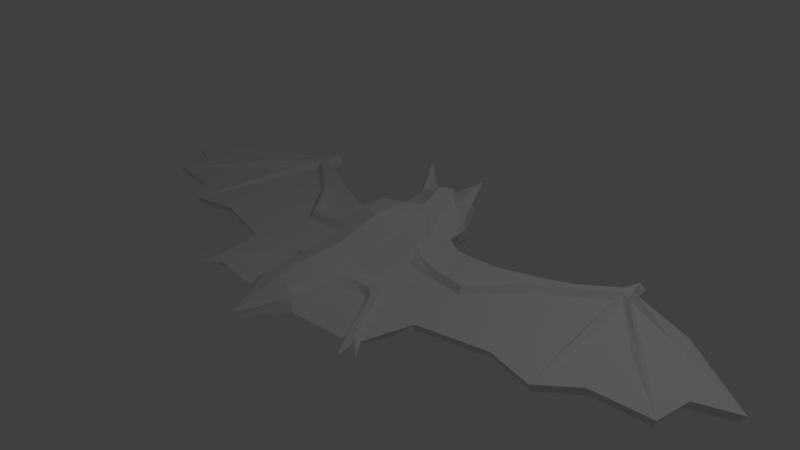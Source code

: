 # Source: nicebat.blend  (saved by Blender 2.78.0; exported with 4.5.12 LTS)
import bpy
from mathutils import Matrix  # noqa: F401  (used for matrix-valued properties, if any)

bpy.ops.wm.read_factory_settings(use_empty=True)
scene = bpy.context.scene
scene.name = 'Scene'

# ---- collections
col_collection_1 = bpy.data.collections.new('Collection 1'); scene.collection.children.link(col_collection_1)

# ---- materials (node trees are filled in below, after node groups)
mat_material = bpy.data.materials.new('Material')
mat_material.alpha_threshold = 0.0
mat_material.use_transparent_shadow = False
mat_material.roughness = 0.5
mat_material.line_color = (0.0, 0.0, 0.0, 1.0)

# ---- material node trees

# ---- world
world_world = bpy.data.worlds.new('World'); scene.world = world_world
world_world.color = (0.05088, 0.05088, 0.05088)
world_world.use_sun_shadow = False
world_world.sun_shadow_jitter_overblur = 0.0
world_world.cycles.sampling_method = 'MANUAL'

# ---- cameras
cam_camera = bpy.data.cameras.new('Camera')
cam_camera.clip_end = 100.0
cam_camera.lens = 35.0
cam_camera.sensor_width = 32.0
cam_camera.sensor_height = 18.0
cam_camera.ortho_scale = 7.314
cam_camera.dof.focus_distance = 0.0
cam_camera.dof.aperture_fstop = 128.0

# ---- lights
light_lamp = bpy.data.lights.new('Lamp', 'POINT')
light_lamp.transmission_factor = 0.0
light_lamp.cutoff_distance = 30.0
light_lamp.energy = 100.0
light_lamp.shadow_buffer_clip_start = 1.001
light_lamp.shadow_soft_size = 0.1
light_lamp.shadow_maximum_resolution = 0.006
light_lamp.use_absolute_resolution = True

# ---- meshes
me_cube = bpy.data.meshes.new('Cube')
me_cube.from_pydata([(0.3737, -1.201, -0.1413), (1.16, -1.365, -0.1413), (0.384, -1.529, -0.05101), (0.4069, -1.045, -0.05101), (4.329, -0.1699, -0.05101), (4.894, 0.5258, -0.05101), (2.726, 1.606, -0.05101), (3.799, 1.328, -0.05101), (2.939, 1.623, -0.05101), (2.817, 1.925, -0.05101), (2.904, 1.877, -0.05101), (3.123, -0.6121, -0.05101), (1.893, 1.212, -0.05101), (0.9103, 0.9617, -0.05101), (1.377, -1.346, -0.05101), (1.538, -0.6803, -0.05101), (1.322, 1.001, -0.05101), (3.558, -0.2342, -0.05101), (2.476, -0.4638, -0.05101), (4.389, 0.3326, -0.05101), (1.21, -1.444, -0.05101), (1.363, -1.475, -0.05101), (1.395, -1.688, -0.05101), (1.561, -1.57, -0.05101), (4.278, -0.1603, -0.1413), (2.676, 1.518, -0.1413), (4.843, 0.4967, -0.1413), (3.741, 1.265, -0.1413), (2.888, 1.533, -0.1413), (2.766, 1.819, -0.1413), (2.862, 1.872, -0.1413), (3.147, -0.5795, -0.1413), (1.917, 1.146, -0.1413), (0.9341, 0.9087, -0.1413), (1.296, -1.285, -0.1413), (1.562, -0.6433, -0.1413), (1.346, 0.9463, -0.1413), (3.582, -0.2217, -0.1413), (2.499, -0.4358, -0.1413), (4.339, 0.3141, -0.1413), (0.5544, 0.9265, -0.1413), (1.318, -1.377, 0.01269), (1.239, -1.426, 0.01269), (0.6817, -0.6066, 0.02946), (0.7131, -0.4886, 0.02952), (0.6651, -0.6694, -0.05101), (0.7298, -0.4257, -0.05101), (0.7596, -0.733, -0.05101), (0.8661, -0.608, 0.02621), (0.9105, -0.5561, -0.05101), (0.8043, -0.6806, 0.02616), (0.8742, 0.4276, -0.05101), (1.4, 0.3901, -0.05101), (0.8832, 0.2073, -0.05101), (1.943, 0.9884, -0.05101), (2.778, 1.371, -0.05101), (1.43, 0.1588, -0.05101), (2.969, 1.486, -0.05101), (1.985, 0.7974, -0.05101), (2.931, 1.357, -0.05101), (2.945, 0.2947, -0.05101), (2.368, 0.1945, -0.05101), (3.657, 0.6767, -0.05101), (3.304, 0.4104, -0.05101), (3.791, 1.101, -0.05101), (3.726, 0.8414, -0.05101), (3.065, 0.32, -0.05101), (3.324, 0.2731, -0.1413), (3.705, 1.033, -0.1413), (3.594, 0.8535, -0.1413), (3.48, 0.6482, -0.1413), (3.574, 0.5601, -0.05101), (3.795, 1.215, 0.001528), (2.908, 1.582, 0.04192), (2.768, 1.59, 0.04192), (2.841, 1.835, 0.04192), (1.408, 0.3111, 0.04192), (1.416, 0.2127, 0.04192), (3.005, 0.3073, 0.001528), (3.615, 0.6184, 0.001528), (2.82, 1.473, 0.04192), (2.95, 1.421, 0.04192), (1.958, 0.9511, 0.04192), (0.8852, 0.3471, 0.04192), (0.8832, 0.272, 0.04192), (1.987, 0.8821, 0.04192), (0.6601, 0.9608, -0.05101), (0.4169, -0.4793, 0.03068), (0.4032, -0.6143, 0.03063), (0.4294, -0.3551, -0.05101), (0.3907, -0.7381, -0.05101), (0.5527, 0.1868, -0.03437), (0.6005, 0.4456, 0.09339), (0.6317, 0.5736, -0.03437), (0.5777, 0.3352, 0.09324), (0.3305, -1.496, 0.1043), (0.3471, -1.045, 0.09122), (0.4367, 0.9069, -0.2028), (0.5283, 0.9608, 0.06086), (0.3589, -0.4613, 0.121), (0.3316, -0.7253, 0.1223), (0.4955, 0.3969, 0.1868), (0.5184, 0.5037, 0.1897), (0.2238, -1.45, 0.1909), (0.2589, -1.042, 0.2192), (0.321, 0.9591, 0.3119), (0.2693, -0.4927, 0.2518), (0.2509, -0.694, 0.2419), (0.3992, 0.2581, 0.4504), (0.4135, 0.6176, 0.4589), (0.3836, 1.191, -0.1447), (0.4935, 1.272, 0.08401), (0.3056, 1.257, 0.3962), (0.2802, 1.294, -0.2421), (0.3923, 1.387, 0.03654), (0.3058, 1.48, 0.3217), (0.1546, 1.66, -0.3646), (0.3222, 1.492, -0.04634), (0.1531, 1.845, 0.07394), (0.2998, 1.53, -0.2036), (0.1516, 1.652, -0.3285), (0.3, 1.495, -0.06514), (0.1504, 1.794, 0.02627), (0.2806, 1.524, -0.19), (0.1441, 1.431, -0.173), (0.2167, 1.394, -0.06216), (0.1816, 1.451, -0.01096), (0.2258, 1.387, -0.1114), (0.1088, 1.748, -0.07687), (0.1104, 1.746, 0.07389), (0.1087, 1.631, -0.3472), (0.1123, 1.793, 0.08572), (0.1087, 1.608, -0.3302), (0.1579, 1.746, 0.06654), (0.1127, 1.643, -0.2479), (0.1597, 1.793, 0.07837), (0.1371, 1.61, -0.3279), (0.1371, 1.633, -0.3449), (0.1431, 1.396, 0.4563), (0.4577, 1.267, 0.1841), (0.4713, 1.61, 0.6708), (2.957, 0.2666, -0.1413), (0.6103, -0.1906, -0.1413), (2.306, 0.08824, -0.1413), (0.4038, -0.1927, -0.1707), (1.106, -0.1321, -0.1413), (3.232, 0.4502, -0.1413), (0.8829, -0.151, -0.1413), (1.482, -0.05495, -0.1413), (-0.3737, -1.201, -0.1413), (-1.16, -1.365, -0.1413), (0.0, 0.9049, -0.2455), (-0.384, -1.529, -0.05101), (-0.4069, -1.045, -0.05101), (-4.329, -0.1699, -0.05101), (0.0, 1.18, -0.2761), (-4.894, 0.5258, -0.05101), (-2.726, 1.606, -0.05101), (-3.799, 1.328, -0.05101), (-2.939, 1.623, -0.05101), (-2.817, 1.925, -0.05101), (-2.904, 1.877, -0.05101), (-3.123, -0.6121, -0.05101), (-1.893, 1.212, -0.05101), (-0.9103, 0.9617, -0.05101), (-1.377, -1.346, -0.05101), (-1.538, -0.6803, -0.05101), (-1.322, 1.001, -0.05101), (-3.558, -0.2342, -0.05101), (-2.476, -0.4638, -0.05101), (-4.389, 0.3326, -0.05101), (0.0, -2.096, -0.05101), (-1.21, -1.444, -0.05101), (-1.363, -1.475, -0.05101), (-1.395, -1.688, -0.05101), (-1.561, -1.57, -0.05101), (-4.278, -0.1603, -0.1413), (-2.676, 1.518, -0.1413), (-4.843, 0.4967, -0.1413), (-3.741, 1.265, -0.1413), (-2.888, 1.533, -0.1413), (-2.766, 1.819, -0.1413), (-2.862, 1.872, -0.1413), (-3.147, -0.5795, -0.1413), (-1.917, 1.146, -0.1413), (-0.9341, 0.9087, -0.1413), (-1.296, -1.285, -0.1413), (-1.562, -0.6433, -0.1413), (-1.346, 0.9463, -0.1413), (-3.582, -0.2217, -0.1413), (-2.499, -0.4358, -0.1413), (-4.339, 0.3141, -0.1413), (0.0, -1.514, -0.1413), (-0.5544, 0.9265, -0.1413), (-1.318, -1.377, 0.01269), (-1.239, -1.426, 0.01269), (-0.6817, -0.6066, 0.02946), (-0.7131, -0.4886, 0.02952), (-0.6651, -0.6694, -0.05101), (-0.7298, -0.4257, -0.05101), (-0.7596, -0.733, -0.05101), (-0.8661, -0.608, 0.02621), (-0.9105, -0.5561, -0.05101), (-0.8043, -0.6806, 0.02616), (-0.8742, 0.4276, -0.05101), (-1.4, 0.3901, -0.05101), (-0.8832, 0.2073, -0.05101), (-1.943, 0.9884, -0.05101), (-2.778, 1.371, -0.05101), (-1.43, 0.1588, -0.05101), (-2.969, 1.486, -0.05101), (-1.985, 0.7974, -0.05101), (-2.931, 1.357, -0.05101), (-2.945, 0.2947, -0.05101), (-2.368, 0.1945, -0.05101), (-3.657, 0.6767, -0.05101), (-3.304, 0.4104, -0.05101), (-3.791, 1.101, -0.05101), (-3.726, 0.8414, -0.05101), (-3.065, 0.32, -0.05101), (-3.324, 0.2731, -0.1413), (-3.705, 1.033, -0.1413), (-3.594, 0.8535, -0.1413), (-3.48, 0.6482, -0.1413), (-3.574, 0.5601, -0.05101), (-3.795, 1.215, 0.001528), (-2.908, 1.582, 0.04192), (-2.768, 1.59, 0.04192), (-2.841, 1.835, 0.04192), (-1.408, 0.3111, 0.04192), (-1.416, 0.2127, 0.04192), (-3.005, 0.3073, 0.001528), (-3.615, 0.6184, 0.001528), (-2.82, 1.473, 0.04192), (-2.95, 1.421, 0.04192), (-1.958, 0.9511, 0.04192), (-0.8852, 0.3471, 0.04192), (-0.8832, 0.272, 0.04192), (-1.987, 0.8821, 0.04192), (-0.6601, 0.9608, -0.05101), (-0.4169, -0.4793, 0.03068), (-0.4032, -0.6143, 0.03063), (-0.4294, -0.3551, -0.05101), (-0.3907, -0.7381, -0.05101), (-0.5527, 0.1868, -0.03437), (-0.6005, 0.4456, 0.09339), (-0.6317, 0.5736, -0.03437), (-0.5777, 0.3352, 0.09324), (-0.3305, -1.496, 0.1043), (-0.3471, -1.045, 0.09122), (-0.4367, 0.9069, -0.2028), (0.0, -2.096, 0.01379), (-0.5283, 0.9608, 0.06086), (-0.3589, -0.4613, 0.121), (-0.3316, -0.7253, 0.1223), (-0.4955, 0.3969, 0.1868), (-0.5184, 0.5037, 0.1897), (-0.2238, -1.45, 0.1909), (0.0, -1.397, 0.2404), (-0.2589, -1.042, 0.2192), (-0.321, 0.9591, 0.3119), (-0.2693, -0.4927, 0.2518), (-0.2509, -0.694, 0.2419), (-0.3992, 0.2581, 0.4504), (-0.4135, 0.6176, 0.4589), (0.0, -1.051, 0.2884), (0.0, 0.9653, 0.3828), (0.0, -0.4897, 0.333), (0.0, -0.7, 0.3201), (0.0, 0.1196, 0.5196), (0.0, 0.6513, 0.5281), (-0.3836, 1.191, -0.1447), (-0.4935, 1.272, 0.08401), (0.0, 1.107, 0.4524), (-0.3056, 1.257, 0.3962), (0.0, 1.273, 0.5544), (0.0, 1.288, -0.2808), (-0.2802, 1.294, -0.2421), (-0.3923, 1.387, 0.03654), (-0.3058, 1.48, 0.3217), (0.0, 1.516, 0.4534), (0.0, 1.653, -0.3855), (-0.1546, 1.66, -0.3646), (-0.3222, 1.492, -0.04634), (-0.1531, 1.845, 0.07394), (0.0, 1.881, 0.1526), (-0.2998, 1.53, -0.2036), (0.0, 1.648, -0.3462), (-0.1516, 1.652, -0.3285), (-0.3, 1.495, -0.06514), (-0.1504, 1.794, 0.02627), (0.0, 1.839, 0.1114), (-0.2806, 1.524, -0.19), (0.0, 1.433, -0.1655), (-0.1441, 1.431, -0.173), (-0.2167, 1.394, -0.06216), (-0.1816, 1.451, -0.01096), (0.0, 1.523, 0.04689), (-0.2258, 1.387, -0.1114), (-0.1088, 1.748, -0.07687), (-0.1104, 1.746, 0.07389), (-0.1087, 1.631, -0.3472), (-0.1123, 1.793, 0.08572), (-0.1087, 1.608, -0.3302), (-0.1579, 1.746, 0.06654), (-0.1127, 1.643, -0.2479), (-0.1597, 1.793, 0.07837), (-0.1371, 1.61, -0.3279), (-0.1371, 1.633, -0.3449), (-0.1431, 1.396, 0.4563), (-0.4577, 1.267, 0.1841), (-0.4713, 1.61, 0.6708), (-2.957, 0.2666, -0.1413), (-0.6103, -0.1906, -0.1413), (0.0, -0.2279, -0.1967), (-2.306, 0.08824, -0.1413), (-0.4038, -0.1927, -0.1707), (-1.106, -0.1321, -0.1413), (-3.232, 0.4502, -0.1413), (-0.8829, -0.151, -0.1413), (-1.482, -0.05495, -0.1413)], [], [(1, 147, 145, 34), (0, 2, 171, 192), (54, 52, 76, 82), (13, 51, 52, 16), (16, 52, 54, 12), (14, 49, 48, 41), (21, 23, 41), (13, 16, 36, 33), (21, 34, 23), (20, 2, 0, 1), (9, 10, 30, 29), (19, 4, 24, 39), (97, 144, 314, 151), (10, 8, 28, 30), (18, 15, 35, 38), (15, 14, 34, 35), (21, 22, 1), (6, 9, 29, 25), (5, 19, 39, 26), (16, 12, 32, 36), (22, 20, 1), (11, 18, 38, 31), (8, 7, 27, 28), (17, 11, 31, 37), (7, 5, 26, 27), (4, 17, 37, 24), (32, 143, 148, 36), (36, 148, 145, 33), (21, 1, 34), (14, 23, 34), (86, 51, 13), (38, 143, 141, 31), (37, 31, 67), (24, 37, 67, 70), (39, 24, 70, 69), (39, 69, 68, 26), (28, 27, 68, 25), (29, 30, 28, 25), (41, 48, 50, 42), (20, 47, 3, 2), (41, 42, 22), (22, 21, 41), (23, 14, 41), (20, 22, 42), (43, 44, 87, 88), (44, 46, 89, 87), (43, 45, 47, 50), (50, 48, 44, 43), (3, 47, 45, 90), (48, 49, 46, 44), (50, 47, 20, 42), (15, 49, 14), (60, 11, 78), (5, 64, 65, 19), (19, 65, 62, 4), (71, 4, 79), (17, 63, 66, 11), (25, 32, 12, 6), (64, 5, 72), (11, 60, 61, 18), (81, 80, 59), (54, 6, 12), (64, 72, 73, 57), (46, 49, 56, 53), (7, 8, 73, 72), (15, 56, 49), (58, 56, 61), (53, 56, 77, 84), (9, 6, 74, 75), (66, 63, 59), (65, 64, 57), (52, 51, 83, 76), (8, 10, 75, 73), (61, 60, 55), (61, 55, 58), (63, 71, 59), (61, 56, 15, 18), (62, 65, 57), (68, 69, 25), (67, 31, 141, 146), (68, 27, 26), (70, 67, 146), (69, 70, 25), (71, 63, 17, 4), (56, 58, 85, 77), (10, 9, 75), (62, 57, 81, 79), (74, 73, 75), (82, 76, 77, 85), (76, 83, 84, 77), (85, 80, 74, 82), (59, 80, 78, 66), (81, 57, 73), (74, 80, 81), (74, 81, 73), (4, 62, 79), (51, 93, 92, 83), (55, 60, 78, 80), (5, 7, 72), (58, 55, 80, 85), (11, 66, 78), (59, 71, 79, 81), (6, 54, 82, 74), (40, 86, 13, 33), (88, 90, 45, 43), (91, 89, 46, 53), (94, 91, 53, 84), (86, 93, 51), (92, 94, 84, 83), (0, 142, 147, 1), (0, 144, 142), (94, 92, 102, 101), (105, 98, 111, 139, 112), (3, 90, 100, 96), (91, 94, 101), (2, 3, 96, 95), (87, 89, 99), (93, 86, 98, 102), (171, 2, 95, 251), (88, 87, 99, 100), (92, 93, 102), (90, 88, 100), (89, 91, 101, 99), (95, 103, 251), (103, 258, 251), (102, 98, 105, 109), (101, 102, 109, 108), (100, 99, 106, 107), (99, 101, 108, 106), (96, 100, 107, 104), (104, 107, 268, 265), (106, 108, 269, 267), (107, 106, 267, 268), (108, 109, 270, 269), (109, 105, 266, 270), (96, 104, 103, 95), (103, 104, 265, 258), (97, 151, 155, 110), (266, 105, 112, 273), (110, 155, 276, 113), (138, 112, 140), (280, 115, 118, 285), (113, 276, 281, 116), (115, 114, 117, 118), (119, 117, 114, 110), (116, 119, 110, 113), (116, 281, 287, 120), (119, 116, 120, 123), (117, 119, 123, 121), (285, 118, 122, 291), (118, 117, 121, 122), (121, 123, 127, 125), (120, 287, 293, 124), (123, 120, 124, 127), (291, 122, 126, 297), (122, 121, 125, 126), (293, 297, 126, 124), (125, 127, 124, 126), (128, 129, 131), (128, 131, 135), (128, 135, 133), (128, 133, 129), (134, 137, 130), (134, 130, 132), (134, 136, 137), (134, 132, 136), (40, 97, 98, 86), (98, 97, 110, 111), (114, 111, 110), (280, 138, 115), (273, 112, 275), (139, 115, 140), (138, 280, 275), (275, 112, 138), (115, 139, 111, 114), (112, 139, 140), (115, 138, 140), (148, 143, 38, 35), (146, 25, 70), (145, 148, 35, 34), (145, 147, 40, 33), (147, 142, 40), (141, 143, 32, 25), (146, 141, 25), (142, 144, 97, 40), (314, 144, 0, 192), (150, 186, 317, 319), (149, 192, 171, 152), (207, 235, 229, 205), (164, 167, 205, 204), (167, 163, 207, 205), (165, 194, 201, 202), (173, 194, 175), (164, 185, 188, 167), (173, 175, 186), (172, 150, 149, 152), (160, 181, 182, 161), (170, 191, 176, 154), (250, 151, 314, 316), (161, 182, 180, 159), (169, 190, 187, 166), (166, 187, 186, 165), (173, 150, 174), (157, 177, 181, 160), (156, 178, 191, 170), (167, 188, 184, 163), (174, 150, 172), (162, 183, 190, 169), (159, 180, 179, 158), (168, 189, 183, 162), (158, 179, 178, 156), (154, 176, 189, 168), (184, 188, 320, 315), (188, 185, 317, 320), (173, 186, 150), (165, 186, 175), (239, 164, 204), (190, 183, 312, 315), (189, 220, 183), (176, 223, 220, 189), (191, 222, 223, 176), (191, 178, 221, 222), (180, 177, 221, 179), (181, 177, 180, 182), (194, 195, 203, 201), (172, 152, 153, 200), (194, 174, 195), (174, 194, 173), (175, 194, 165), (172, 195, 174), (196, 241, 240, 197), (197, 240, 242, 199), (196, 203, 200, 198), (203, 196, 197, 201), (153, 243, 198, 200), (201, 197, 199, 202), (203, 195, 172, 200), (166, 165, 202), (213, 231, 162), (156, 170, 218, 217), (170, 154, 215, 218), (224, 232, 154), (168, 162, 219, 216), (177, 157, 163, 184), (217, 225, 156), (162, 169, 214, 213), (234, 212, 233), (207, 163, 157), (217, 210, 226, 225), (199, 206, 209, 202), (158, 225, 226, 159), (166, 202, 209), (211, 214, 209), (206, 237, 230, 209), (160, 228, 227, 157), (219, 212, 216), (218, 210, 217), (205, 229, 236, 204), (159, 226, 228, 161), (214, 208, 213), (214, 211, 208), (216, 212, 224), (214, 169, 166, 209), (215, 210, 218), (221, 177, 222), (220, 318, 312, 183), (221, 178, 179), (223, 318, 220), (222, 177, 223), (224, 154, 168, 216), (209, 230, 238, 211), (161, 228, 160), (215, 232, 234, 210), (227, 228, 226), (235, 238, 230, 229), (229, 230, 237, 236), (238, 235, 227, 233), (212, 219, 231, 233), (234, 226, 210), (227, 234, 233), (227, 226, 234), (154, 232, 215), (204, 236, 245, 246), (208, 233, 231, 213), (156, 225, 158), (211, 238, 233, 208), (162, 231, 219), (212, 234, 232, 224), (157, 227, 235, 207), (193, 185, 164, 239), (241, 196, 198, 243), (244, 206, 199, 242), (247, 237, 206, 244), (239, 204, 246), (245, 236, 237, 247), (149, 150, 319, 313), (149, 313, 316), (247, 255, 256, 245), (260, 274, 310, 272, 252), (153, 249, 254, 243), (244, 255, 247), (152, 248, 249, 153), (240, 253, 242), (246, 256, 252, 239), (171, 251, 248, 152), (241, 254, 253, 240), (245, 256, 246), (243, 254, 241), (242, 253, 255, 244), (248, 251, 257), (257, 251, 258), (256, 264, 260, 252), (255, 263, 264, 256), (254, 262, 261, 253), (253, 261, 263, 255), (249, 259, 262, 254), (259, 265, 268, 262), (261, 267, 269, 263), (262, 268, 267, 261), (263, 269, 270, 264), (264, 270, 266, 260), (249, 248, 257, 259), (257, 258, 265, 259), (250, 271, 155, 151), (266, 273, 274, 260), (271, 277, 276, 155), (309, 311, 274), (280, 285, 284, 279), (277, 282, 281, 276), (279, 284, 283, 278), (286, 271, 278, 283), (282, 277, 271, 286), (282, 288, 287, 281), (286, 292, 288, 282), (283, 289, 292, 286), (285, 291, 290, 284), (284, 290, 289, 283), (289, 295, 298, 292), (288, 294, 293, 287), (292, 298, 294, 288), (291, 297, 296, 290), (290, 296, 295, 289), (293, 294, 296, 297), (295, 296, 294, 298), (299, 302, 300), (299, 306, 302), (299, 304, 306), (299, 300, 304), (305, 301, 308), (305, 303, 301), (305, 308, 307), (305, 307, 303), (193, 239, 252, 250), (252, 272, 271, 250), (278, 271, 272), (280, 279, 309), (273, 275, 274), (310, 311, 279), (309, 275, 280), (275, 309, 274), (279, 278, 272, 310), (274, 311, 310), (279, 311, 309), (320, 187, 190, 315), (318, 223, 177), (317, 186, 187, 320), (317, 185, 193, 319), (319, 193, 313), (312, 177, 184, 315), (318, 177, 312), (313, 193, 250, 316), (314, 192, 149, 316)])
me_cube.materials.append(mat_material)
me_cube.use_remesh_preserve_volume = False
me_cube.use_remesh_preserve_attributes = False
me_cube.use_mirror_vertex_groups = False
me_cube.update()
arm_armature_001 = bpy.data.armatures.new('Armature.001')  # bones are not reproduced

# ---- objects
ob_armature = bpy.data.objects.new('Armature', arm_armature_001)
ob_cube = bpy.data.objects.new('Cube', me_cube)
ob_lamp = bpy.data.objects.new('Lamp', light_lamp)
ob_camera = bpy.data.objects.new('Camera', cam_camera)

# ---- transforms, parenting, visibility, modifiers, constraints
ob_armature.location = (0.0, 0.0, 0.0)
ob_armature.rotation_euler = (-1.571, -2.22e-16, 2.22e-16)
ob_armature.display_type = 'SOLID'
ob_armature.display_bounds_type = 'CONE'
ob_armature.lineart.crease_threshold = 0.0
ob_cube.parent = ob_armature
ob_cube.matrix_parent_inverse = Matrix(((1.0, 2.22e-16, 2.22e-16, 0.0), (2.22e-16, -4.371e-08, -1.0, 0.0), (-2.22e-16, 1.0, -4.371e-08, 0.0), (0.0, 0.0, 0.0, 1.0)))
ob_cube.location = (0.0, 0.0, 0.0)
ob_cube.lock_rotations_4d = False
ob_cube.empty_display_type = 'ARROWS'
ob_cube.lineart.crease_threshold = 0.0
_vg = ob_cube.vertex_groups.new(name='Bone')
for _i, _w in zip([13, 16, 33, 36, 40, 86, 93, 97, 98, 102, 105, 108, 109, 110, 111, 112, 113, 114, 116, 117, 118, 119, 120, 121, 122, 123, 124, 125, 126, 127, 139, 142, 144, 151, 155, 164, 167, 185, 188, 193, 239, 246, 250, 252, 256, 260, 263, 264, 266, 269, 270, 271, 272, 273, 274, 275, 276, 277, 278, 281, 282, 283, 286, 287, 288, 289, 290, 291, 292, 293, 294, 295, 296, 297, 298, 310, 313, 316], [0.1794, 0.03519, 0.1847, 0.03798, 0.3818, 0.3209, 0.09556, 0.5611, 0.5059, 0.02714, 0.6855, 0.02225, 0.2129, 0.4661, 0.2847, 0.1029, 0.3092, 0.1674, 0.05637, 0.1155, 0.001614, 0.16, 0.07092, 0.113, 0.02986, 0.151, 0.1456, 0.1093, 0.09042, 0.1256, 0.1856, 0.01145, 0.008966, 0.7268, 0.3144, 0.1761, 0.03351, 0.1819, 0.03633, 0.3772, 0.3145, 0.09352, 0.5567, 0.4906, 0.02617, 0.6811, 0.02204, 0.2121, 0.95, 0.03308, 0.7999, 0.4477, 0.1775, 0.7435, 0.08943, 0.1862, 0.2059, 0.2986, 0.1292, 0.0499, 0.05526, 0.0995, 0.1524, 0.06388, 0.06919, 0.09976, 0.02403, 0.009048, 0.1435, 0.1515, 0.1421, 0.1022, 0.08579, 0.08107, 0.1188, 0.131, 0.01149, 0.00906]): _vg.add([_i], _w, 'REPLACE')
_vg = ob_cube.vertex_groups.new(name='Bone.001')
for _i, _w in zip([13, 33, 40, 86, 97, 98, 110, 111, 112, 113, 114, 115, 116, 117, 118, 119, 120, 121, 122, 123, 124, 125, 126, 127, 128, 129, 130, 131, 132, 133, 134, 135, 136, 137, 139, 151, 155, 164, 185, 193, 239, 250, 252, 271, 272, 274, 276, 277, 278, 279, 280, 281, 282, 283, 284, 285, 286, 287, 288, 289, 290, 291, 292, 293, 294, 295, 296, 297, 298, 299, 300, 301, 302, 303, 304, 305, 306, 307, 308, 310], [0.002355, 0.002181, 0.05187, 0.04526, 0.07242, 0.08364, 0.3002, 0.276, 0.03504, 0.5101, 0.4533, 0.07453, 0.7793, 0.5086, 0.7044, 0.5731, 0.7421, 0.4916, 0.6494, 0.5555, 0.4245, 0.385, 0.3918, 0.4102, 1.0, 1.0, 1.0, 1.0, 1.0, 1.0, 1.0, 1.0, 1.0, 1.0, 0.2708, 0.1081, 0.5699, 0.006027, 0.00544, 0.05462, 0.05116, 0.07532, 0.09171, 0.3136, 0.3568, 0.002438, 0.6906, 0.5177, 0.4805, 0.06862, 0.05189, 0.8262, 0.78, 0.5194, 0.7048, 0.6628, 0.5784, 0.7678, 0.7432, 0.5005, 0.6509, 0.6309, 0.5607, 0.4043, 0.4268, 0.3896, 0.3946, 0.4524, 0.4147, 1.0, 1.0, 1.0, 1.0, 1.0, 1.0, 1.0, 1.0, 1.0, 1.0, 0.2276]): _vg.add([_i], _w, 'REPLACE')
_vg = ob_cube.vertex_groups.new(name='Bone.016')
for _i, _w in zip([98, 105, 110, 111, 112, 113, 114, 115, 116, 117, 118, 119, 120, 121, 122, 123, 124, 125, 126, 127, 138, 139, 140, 273, 275, 276, 280, 281, 282, 283, 284, 285, 286, 287, 288, 289, 290, 291, 292, 293, 294, 295, 296, 297, 298], [0.05339, 0.1294, 0.08762, 0.2365, 0.8213, 0.07153, 0.2666, 0.8578, 0.09188, 0.2728, 0.1468, 0.1608, 0.1041, 0.2861, 0.1714, 0.1809, 0.2501, 0.3697, 0.3724, 0.3174, 0.9544, 0.4159, 0.9998, 0.1548, 0.6035, 0.00261, 0.2097, 0.05545, 0.0566, 0.04592, 0.05576, 0.09605, 0.05704, 0.07589, 0.06302, 0.05745, 0.06564, 0.1017, 0.06602, 0.2068, 0.1473, 0.1, 0.1078, 0.2026, 0.11]): _vg.add([_i], _w, 'REPLACE')
_vg = ob_cube.vertex_groups.new(name='Bone.017')
for _i, _w in zip([110, 111, 113, 114, 115, 116, 117, 118, 119, 120, 121, 122, 123, 124, 125, 126, 127, 138, 139, 155, 193, 239, 250, 252, 260, 271, 272, 273, 274, 275, 276, 277, 278, 279, 280, 281, 282, 283, 284, 285, 286, 287, 288, 289, 290, 291, 292, 293, 294, 295, 296, 297, 298, 309, 310, 311], [0.02771, 0.132, 0.0298, 0.07364, 0.02477, 0.06507, 0.07955, 0.1181, 0.07466, 0.07279, 0.0875, 0.1318, 0.0844, 0.1647, 0.1196, 0.1324, 0.1297, 0.008728, 0.06916, 0.009883, 0.002858, 0.01791, 0.005728, 0.07764, 0.1377, 0.1156, 0.3745, 0.08919, 0.8582, 0.2037, 0.01849, 0.09033, 0.325, 0.8939, 0.7278, 0.06168, 0.1007, 0.3085, 0.2103, 0.2149, 0.1802, 0.08424, 0.1144, 0.3195, 0.2389, 0.2324, 0.2011, 0.2252, 0.2684, 0.3913, 0.3985, 0.2528, 0.3389, 0.9646, 0.578, 0.9995]): _vg.add([_i], _w, 'REPLACE')
_vg = ob_cube.vertex_groups.new(name='Bone.002')
for _i, _w in zip([0, 106, 107, 108, 142, 144, 145, 147, 149, 151, 261, 262, 263, 267, 268, 269, 270, 313, 314, 316, 317, 319], [0.03188, 0.07287, 0.02195, 0.09711, 0.1415, 0.2293, 0.0007243, 0.0469, 0.03202, 0.02308, 0.07317, 0.02207, 0.09705, 0.6429, 0.1068, 0.7258, 0.02952, 0.1429, 0.824, 0.231, 0.001896, 0.04922]): _vg.add([_i], _w, 'REPLACE')
_vg = ob_cube.vertex_groups.new(name='Bone.003')
for _i, _w in zip([0, 2, 3, 43, 45, 47, 50, 87, 88, 90, 95, 96, 100, 103, 104, 106, 107, 142, 144, 149, 152, 153, 171, 192, 196, 198, 200, 203, 240, 241, 243, 248, 249, 251, 254, 257, 258, 259, 261, 262, 265, 267, 268, 313, 314, 316], [0.8391, 0.9133, 0.7474, 0.02751, 0.1234, 0.09359, 1.264e-05, 0.0191, 0.1609, 0.4868, 0.9579, 0.8652, 0.6494, 0.9782, 0.9238, 0.06265, 0.7023, 0.06336, 0.04745, 0.839, 0.9134, 0.7493, 1.012, 0.9917, 0.04144, 0.1314, 0.1058, 0.03763, 0.01975, 0.1592, 0.4881, 0.9579, 0.8659, 1.007, 0.6494, 0.9782, 0.9884, 0.924, 0.06297, 0.7023, 0.9626, 0.1052, 0.7851, 0.06379, 0.001858, 0.0483]): _vg.add([_i], _w, 'REPLACE')
_vg = ob_cube.vertex_groups.new(name='Bone.009')
for _i, _w in zip([0, 3, 13, 15, 18, 33, 35, 38, 40, 43, 44, 45, 46, 47, 48, 49, 50, 53, 86, 87, 88, 89, 90, 91, 96, 97, 99, 100, 104, 106, 107, 108, 142, 144, 145, 147, 148, 267, 268, 314], [0.006272, 0.0883, 0.005019, 0.1883, 0.00833, 0.02603, 0.231, 0.0001324, 0.02433, 0.7205, 0.741, 0.4592, 0.5966, 0.142, 0.07329, 0.1573, 0.07843, 0.02906, 0.001665, 0.8988, 0.7791, 0.8005, 0.3783, 0.1545, 0.06359, 0.02955, 0.9552, 0.2903, 0.03451, 0.8361, 0.2333, 0.03139, 0.4351, 0.5311, 0.2103, 0.3654, 0.0467, 0.1183, 0.05045, 0.0523]): _vg.add([_i], _w, 'REPLACE')
_vg = ob_cube.vertex_groups.new(name='Bone.010')
for _i, _w in zip([0, 1, 2, 3, 14, 15, 18, 20, 21, 22, 23, 33, 34, 35, 38, 41, 42, 43, 44, 45, 46, 47, 48, 49, 50, 87, 88, 89, 90, 95, 96, 100, 142, 144, 145, 147, 148], [0.07838, 0.982, 0.05966, 0.1582, 0.9936, 0.3802, 0.04233, 0.995, 0.9988, 1.004, 1.004, 0.0001561, 0.984, 0.3232, 0.02716, 0.9983, 0.9982, 0.2251, 0.1938, 0.4077, 0.2583, 0.758, 0.8931, 0.7399, 0.8877, 0.01271, 0.04461, 0.05012, 0.1232, 0.004103, 0.06486, 0.02428, 0.1608, 0.06825, 0.1676, 0.2835, 0.04797]): _vg.add([_i], _w, 'REPLACE')
_vg = ob_cube.vertex_groups.new(name='Bone.011')
for _i, _w in zip([149, 153, 164, 166, 169, 185, 187, 193, 196, 197, 198, 199, 200, 201, 202, 203, 206, 239, 240, 241, 242, 243, 244, 249, 250, 253, 254, 259, 261, 262, 263, 267, 268, 313, 314, 316, 317, 319, 320], [0.006031, 0.09288, 0.004549, 0.1875, 0.005893, 0.02535, 0.2287, 0.0238, 0.7089, 0.7336, 0.4663, 0.5969, 0.1713, 0.09542, 0.1673, 0.1332, 0.02943, 0.001317, 0.898, 0.7827, 0.7998, 0.3817, 0.1546, 0.06548, 0.02899, 0.9532, 0.2917, 0.03582, 0.8352, 0.2336, 0.03119, 0.1182, 0.05048, 0.4317, 0.0519, 0.5272, 0.2082, 0.3622, 0.0459]): _vg.add([_i], _w, 'REPLACE')
_vg = ob_cube.vertex_groups.new(name='Bone.012')
for _i, _w in zip([149, 150, 152, 153, 165, 166, 169, 172, 173, 174, 175, 186, 187, 190, 194, 195, 196, 197, 198, 199, 200, 201, 202, 203, 240, 241, 242, 243, 248, 249, 254, 313, 316, 317, 319, 320], [0.0783, 0.9838, 0.05914, 0.151, 0.9924, 0.3774, 0.03874, 0.9958, 0.9985, 1.003, 1.004, 0.9823, 0.3217, 0.02332, 0.9977, 0.9982, 0.2266, 0.1957, 0.3897, 0.2548, 0.7122, 0.86, 0.724, 0.8066, 0.01227, 0.04019, 0.04917, 0.1177, 0.003409, 0.06195, 0.02095, 0.1589, 0.06783, 0.1653, 0.2797, 0.0472]): _vg.add([_i], _w, 'REPLACE')
_vg = ob_cube.vertex_groups.new(name='Bone.004')
for _i, _w in zip([13, 15, 16, 18, 33, 35, 36, 38, 40, 44, 46, 49, 51, 53, 56, 61, 76, 77, 83, 84, 86, 87, 89, 91, 92, 93, 94, 97, 98, 101, 102, 105, 108, 109, 110, 111, 113, 114, 139, 142, 143, 144, 145, 147, 148, 151, 269, 270], [0.3626, 0.1788, 0.1001, 0.05136, 0.3135, 0.1859, 0.113, 0.04417, 0.3562, 0.04405, 0.1269, 0.05765, 0.885, 0.9158, 0.5034, 0.07627, 0.1826, 0.6066, 0.9987, 0.981, 0.3759, 0.0111, 0.13, 0.8177, 0.9799, 0.8119, 0.9918, 0.1941, 0.2476, 0.9909, 0.9431, 0.137, 0.8037, 0.7185, 0.06361, 0.0499, 0.02659, 0.001246, 0.03531, 0.1095, 0.08916, 0.05009, 0.4106, 0.1823, 0.421, 0.01683, 0.08926, 0.07347]): _vg.add([_i], _w, 'REPLACE')
_vg = ob_cube.vertex_groups.new(name='Bone.006')
for _i, _w in zip([6, 9, 10, 12, 13, 15, 16, 18, 25, 28, 29, 30, 32, 33, 35, 36, 38, 40, 49, 51, 52, 53, 54, 55, 56, 58, 59, 61, 73, 74, 75, 76, 77, 80, 81, 82, 85, 86, 93, 97, 98, 142, 143, 145, 147, 148], [0.9642, 0.3092, 0.316, 0.9763, 0.353, 0.1519, 0.8209, 0.1341, 0.9576, 0.1139, 0.4081, 0.345, 0.9569, 0.3761, 0.152, 0.7965, 0.1188, 0.104, 0.009216, 0.08654, 0.9797, 0.01048, 0.9984, 0.1868, 0.4853, 0.9997, 0.07897, 0.3505, 0.03106, 0.917, 0.3796, 0.8162, 0.3899, 0.789, 0.0286, 1.008, 0.9988, 0.1653, 0.05306, 0.05633, 0.05729, 0.0212, 0.2126, 0.1357, 0.05987, 0.4163]): _vg.add([_i], _w, 'REPLACE')
_vg = ob_cube.vertex_groups.new(name='Bone.007')
for _i, _w in zip([4, 9, 10, 11, 15, 17, 18, 19, 24, 29, 30, 31, 32, 35, 37, 38, 39, 55, 57, 59, 60, 61, 62, 63, 65, 66, 67, 69, 70, 71, 74, 75, 78, 79, 80, 81, 141, 143, 146, 148], [0.367, 0.2965, 0.2669, 0.9981, 0.09243, 0.8617, 0.7372, 0.1179, 0.385, 0.2525, 0.2769, 0.9972, 0.002592, 0.09766, 0.8536, 0.7684, 0.1243, 0.8106, 0.07133, 0.8896, 0.9922, 0.5464, 0.2722, 0.7377, 0.1103, 0.9926, 0.9066, 0.1922, 0.5579, 0.4001, 0.001268, 0.2455, 1.002, 0.3394, 0.1983, 0.7615, 0.991, 0.6607, 0.886, 0.05434]): _vg.add([_i], _w, 'REPLACE')
_vg = ob_cube.vertex_groups.new(name='Bone.008')
for _i, _w in zip([4, 5, 7, 8, 9, 10, 17, 19, 24, 25, 26, 27, 28, 29, 30, 37, 39, 57, 59, 62, 63, 64, 65, 67, 68, 69, 70, 71, 72, 73, 74, 75, 79, 81, 146], [0.6321, 0.9875, 0.9983, 0.9656, 0.3943, 0.4171, 0.1365, 0.8809, 0.6141, 0.02544, 0.9963, 0.9973, 0.8836, 0.3394, 0.3782, 0.1442, 0.8743, 0.9217, 0.01281, 0.723, 0.2579, 0.9987, 0.8878, 0.08626, 0.991, 0.788, 0.423, 0.595, 0.998, 0.9356, 0.0574, 0.3749, 0.6551, 0.1992, 0.09054]): _vg.add([_i], _w, 'REPLACE')
_vg = ob_cube.vertex_groups.new(name='Bone.005')
for _i, _w in zip([151, 164, 166, 167, 169, 185, 187, 188, 190, 193, 197, 199, 202, 204, 206, 209, 214, 229, 230, 236, 237, 239, 240, 242, 244, 245, 246, 247, 250, 252, 255, 256, 260, 263, 264, 269, 270, 271, 272, 277, 278, 310, 313, 315, 316, 317, 319, 320], [0.017, 0.3625, 0.1777, 0.09918, 0.04742, 0.3136, 0.1855, 0.1123, 0.03851, 0.3565, 0.04787, 0.1275, 0.05851, 0.8838, 0.9128, 0.4893, 0.07352, 0.1251, 0.4144, 0.9988, 0.9798, 0.3763, 0.01203, 0.1303, 0.817, 0.9796, 0.8115, 0.9918, 0.1944, 0.249, 0.991, 0.9431, 0.1373, 0.8039, 0.7185, 0.08929, 0.07348, 0.06475, 0.05619, 0.02796, 0.005444, 0.02451, 0.1116, 0.08637, 0.05124, 0.4129, 0.1858, 0.4208]): _vg.add([_i], _w, 'REPLACE')
_vg = ob_cube.vertex_groups.new(name='Bone.013')
for _i, _w in zip([157, 159, 160, 161, 163, 164, 166, 167, 169, 177, 180, 181, 182, 184, 185, 187, 188, 190, 193, 202, 204, 205, 206, 207, 208, 209, 211, 212, 214, 226, 227, 228, 229, 230, 233, 234, 235, 238, 239, 246, 250, 252, 313, 315, 317, 318, 319, 320], [0.9474, 0.03208, 0.3158, 0.3224, 0.9737, 0.3536, 0.154, 0.8219, 0.1291, 0.944, 0.1068, 0.4161, 0.351, 0.9537, 0.3766, 0.1535, 0.797, 0.1129, 0.1044, 0.01177, 0.08759, 0.9861, 0.01618, 0.9964, 0.1488, 0.4992, 0.9998, 0.08751, 0.3498, 0.05969, 0.8957, 0.385, 0.8741, 0.5831, 0.7986, 0.0199, 1.005, 1.001, 0.1658, 0.0535, 0.05654, 0.05777, 0.02244, 0.2054, 0.1361, 0.001045, 0.06087, 0.4158]): _vg.add([_i], _w, 'REPLACE')
_vg = ob_cube.vertex_groups.new(name='Bone.014')
for _i, _w in zip([154, 160, 161, 162, 166, 168, 169, 170, 176, 181, 182, 183, 184, 187, 189, 190, 191, 208, 212, 213, 214, 215, 216, 218, 219, 220, 222, 223, 224, 227, 228, 231, 232, 233, 234, 312, 315, 318, 320], [0.3348, 0.2815, 0.2538, 0.9975, 0.09422, 0.7746, 0.7476, 0.0994, 0.353, 0.2384, 0.2631, 0.9952, 0.006277, 0.09964, 0.7857, 0.7801, 0.1025, 0.8458, 0.7895, 0.9961, 0.5508, 0.2425, 0.7125, 0.09388, 0.9813, 0.8498, 0.1168, 0.3541, 0.3743, 0.0365, 0.2333, 1.001, 0.3153, 0.1683, 0.1307, 0.9924, 0.6721, 0.8231, 0.05547]): _vg.add([_i], _w, 'REPLACE')
_vg = ob_cube.vertex_groups.new(name='Bone.015')
for _i, _w in zip([154, 156, 157, 158, 159, 160, 161, 168, 170, 176, 177, 178, 179, 180, 181, 182, 189, 191, 210, 212, 215, 216, 217, 218, 220, 221, 222, 223, 224, 225, 226, 227, 228, 232, 233, 234, 318], [0.6637, 0.9992, 0.01767, 0.9977, 0.9475, 0.4027, 0.4238, 0.2223, 0.8992, 0.6456, 0.05, 0.9977, 0.9978, 0.8906, 0.3455, 0.3859, 0.211, 0.8958, 0.9947, 0.123, 0.7523, 0.2825, 0.9962, 0.9042, 0.1419, 0.9977, 0.8636, 0.626, 0.6202, 0.9964, 0.9308, 0.06103, 0.3817, 0.6785, 0.0162, 0.8343, 0.1511]): _vg.add([_i], _w, 'REPLACE')
_m = ob_cube.modifiers.new('Armature', 'ARMATURE')
_m.object = ob_armature
ob_lamp.location = (4.076, 1.005, 5.904)
ob_lamp.rotation_euler = (0.6503, 0.05522, 1.866)
ob_lamp.lock_rotations_4d = False
ob_lamp.empty_display_type = 'ARROWS'
ob_lamp.color = (0.0, 0.0, 0.0, 0.0)
ob_lamp.lineart.crease_threshold = 0.0
ob_camera.location = (7.481, -6.508, 5.344)
ob_camera.rotation_euler = (1.109, 0.0, 0.8149)
ob_camera.lock_rotations_4d = False
ob_camera.empty_display_type = 'ARROWS'
ob_camera.color = (0.0, 0.0, 0.0, 0.0)
ob_camera.display_type = 'WIRE'
ob_camera.lineart.crease_threshold = 0.0

# ---- collection membership
col_collection_1.objects.link(ob_armature)
col_collection_1.objects.link(ob_cube)
col_collection_1.objects.link(ob_lamp)
col_collection_1.objects.link(ob_camera)

# ---- scene / render settings (as saved in the file)
scene.camera = ob_camera
scene.frame_start = 1; scene.frame_end = 12; scene.frame_set(12)
scene.render.engine = 'BLENDER_EEVEE_NEXT'
scene.render.resolution_percentage = 50
scene.render.dither_intensity = 0.0
scene.cycles.use_denoising = False
scene.cycles.samples = 128
scene.cycles.sampling_pattern = 'TABULATED_SOBOL'
scene.cycles.light_sampling_threshold = 0.0
scene.cycles.use_adaptive_sampling = False
scene.cycles.use_light_tree = False
scene.cycles.blur_glossy = 0.0
scene.cycles.sample_clamp_indirect = 0.0
scene.view_settings.view_transform = 'Standard'
bpy.context.view_layer.update()
